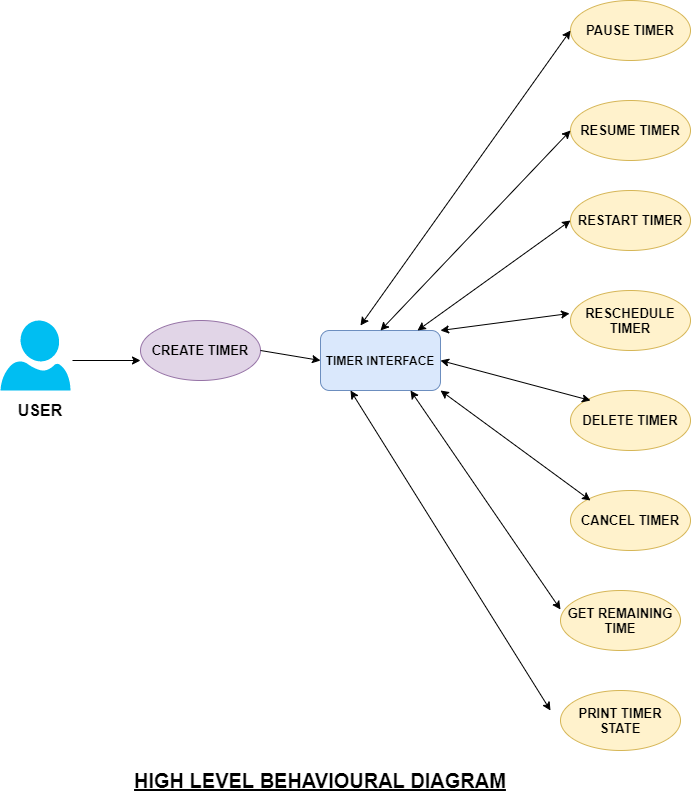

The diagram above was exported from draw.io. Its source (the exported page's mxGraphModel, read from the mxfile embedded in the PNG):
<mxGraphModel dx="1422" dy="737" grid="1" gridSize="10" guides="1" tooltips="1" connect="1" arrows="1" fold="1" page="1" pageScale="1" pageWidth="850" pageHeight="1100" math="0" shadow="0" extFonts="Permanent Marker^https://fonts.googleapis.com/css?family=Permanent+Marker">
  <root>
    <mxCell id="0" />
    <mxCell id="1" parent="0" />
    <mxCell id="fMGCEQpDobIM-TCU62aN-1" value="" style="verticalLabelPosition=bottom;html=1;verticalAlign=top;align=center;strokeColor=none;fillColor=#00BEF2;shape=mxgraph.azure.user;" vertex="1" parent="1">
      <mxGeometry x="40" y="370" width="70" height="70" as="geometry" />
    </mxCell>
    <mxCell id="fMGCEQpDobIM-TCU62aN-2" value="&lt;b&gt;&lt;font style=&quot;font-size: 16px&quot;&gt;USER&lt;/font&gt;&lt;/b&gt;" style="text;html=1;strokeColor=none;fillColor=none;align=center;verticalAlign=middle;whiteSpace=wrap;rounded=0;" vertex="1" parent="1">
      <mxGeometry x="40" y="440" width="80" height="40" as="geometry" />
    </mxCell>
    <mxCell id="fMGCEQpDobIM-TCU62aN-3" value="&lt;b&gt;&lt;font style=&quot;font-size: 13px&quot;&gt;CREATE TIMER&lt;/font&gt;&lt;/b&gt;" style="ellipse;whiteSpace=wrap;html=1;fillColor=#e1d5e7;strokeColor=#9673a6;" vertex="1" parent="1">
      <mxGeometry x="180" y="370" width="120" height="60" as="geometry" />
    </mxCell>
    <mxCell id="fMGCEQpDobIM-TCU62aN-4" value="&lt;b&gt;TIMER INTERFACE&lt;/b&gt;" style="rounded=1;whiteSpace=wrap;html=1;fillColor=#dae8fc;strokeColor=#6c8ebf;" vertex="1" parent="1">
      <mxGeometry x="360" y="380" width="120" height="60" as="geometry" />
    </mxCell>
    <mxCell id="fMGCEQpDobIM-TCU62aN-5" value="&lt;b&gt;&lt;font style=&quot;font-size: 13px&quot;&gt;PAUSE TIMER&lt;/font&gt;&lt;/b&gt;" style="ellipse;whiteSpace=wrap;html=1;fillColor=#fff2cc;strokeColor=#d6b656;" vertex="1" parent="1">
      <mxGeometry x="610" y="50" width="120" height="60" as="geometry" />
    </mxCell>
    <mxCell id="fMGCEQpDobIM-TCU62aN-6" value="&lt;b&gt;&lt;font style=&quot;font-size: 13px&quot;&gt;RESUME TIMER&lt;/font&gt;&lt;/b&gt;" style="ellipse;whiteSpace=wrap;html=1;fillColor=#fff2cc;strokeColor=#d6b656;" vertex="1" parent="1">
      <mxGeometry x="610" y="150" width="120" height="60" as="geometry" />
    </mxCell>
    <mxCell id="fMGCEQpDobIM-TCU62aN-7" value="&lt;b&gt;&lt;font style=&quot;font-size: 13px&quot;&gt;RESTART TIMER&lt;/font&gt;&lt;/b&gt;" style="ellipse;whiteSpace=wrap;html=1;fillColor=#fff2cc;strokeColor=#d6b656;" vertex="1" parent="1">
      <mxGeometry x="610" y="240" width="120" height="60" as="geometry" />
    </mxCell>
    <mxCell id="fMGCEQpDobIM-TCU62aN-8" value="&lt;b&gt;&lt;font style=&quot;font-size: 13px&quot;&gt;RESCHEDULE TIMER&lt;/font&gt;&lt;/b&gt;" style="ellipse;whiteSpace=wrap;html=1;fillColor=#fff2cc;strokeColor=#d6b656;" vertex="1" parent="1">
      <mxGeometry x="610" y="340" width="120" height="60" as="geometry" />
    </mxCell>
    <mxCell id="fMGCEQpDobIM-TCU62aN-9" value="&lt;b&gt;&lt;font style=&quot;font-size: 13px&quot;&gt;DELETE TIMER&lt;/font&gt;&lt;/b&gt;" style="ellipse;whiteSpace=wrap;html=1;fillColor=#fff2cc;strokeColor=#d6b656;" vertex="1" parent="1">
      <mxGeometry x="610" y="440" width="120" height="60" as="geometry" />
    </mxCell>
    <mxCell id="fMGCEQpDobIM-TCU62aN-10" value="&lt;b&gt;&lt;font style=&quot;font-size: 13px&quot;&gt;CANCEL TIMER&lt;/font&gt;&lt;/b&gt;" style="ellipse;whiteSpace=wrap;html=1;fillColor=#fff2cc;strokeColor=#d6b656;" vertex="1" parent="1">
      <mxGeometry x="610" y="540" width="120" height="60" as="geometry" />
    </mxCell>
    <mxCell id="fMGCEQpDobIM-TCU62aN-11" value="&lt;b&gt;&lt;font style=&quot;font-size: 13px&quot;&gt;GET REMAINING TIME&lt;/font&gt;&lt;/b&gt;" style="ellipse;whiteSpace=wrap;html=1;fillColor=#fff2cc;strokeColor=#d6b656;" vertex="1" parent="1">
      <mxGeometry x="600" y="640" width="120" height="60" as="geometry" />
    </mxCell>
    <mxCell id="fMGCEQpDobIM-TCU62aN-12" value="&lt;b&gt;&lt;font style=&quot;font-size: 13px&quot;&gt;PRINT TIMER STATE&lt;/font&gt;&lt;/b&gt;" style="ellipse;whiteSpace=wrap;html=1;fillColor=#fff2cc;strokeColor=#d6b656;" vertex="1" parent="1">
      <mxGeometry x="600" y="740" width="120" height="60" as="geometry" />
    </mxCell>
    <mxCell id="fMGCEQpDobIM-TCU62aN-13" value="" style="endArrow=classic;html=1;" edge="1" parent="1">
      <mxGeometry width="50" height="50" relative="1" as="geometry">
        <mxPoint x="112" y="410" as="sourcePoint" />
        <mxPoint x="180" y="410" as="targetPoint" />
        <Array as="points">
          <mxPoint x="180" y="410" />
        </Array>
      </mxGeometry>
    </mxCell>
    <mxCell id="fMGCEQpDobIM-TCU62aN-18" value="" style="endArrow=classic;html=1;entryX=0;entryY=0.5;entryDx=0;entryDy=0;exitX=1;exitY=0.5;exitDx=0;exitDy=0;" edge="1" parent="1" source="fMGCEQpDobIM-TCU62aN-3" target="fMGCEQpDobIM-TCU62aN-4">
      <mxGeometry width="50" height="50" relative="1" as="geometry">
        <mxPoint x="310" y="380" as="sourcePoint" />
        <mxPoint x="360" y="330" as="targetPoint" />
      </mxGeometry>
    </mxCell>
    <mxCell id="fMGCEQpDobIM-TCU62aN-23" value="" style="endArrow=classic;startArrow=classic;html=1;exitX=0.333;exitY=-0.083;exitDx=0;exitDy=0;exitPerimeter=0;entryX=0;entryY=0.5;entryDx=0;entryDy=0;" edge="1" parent="1" source="fMGCEQpDobIM-TCU62aN-4" target="fMGCEQpDobIM-TCU62aN-5">
      <mxGeometry width="50" height="50" relative="1" as="geometry">
        <mxPoint x="440" y="180" as="sourcePoint" />
        <mxPoint x="490" y="130" as="targetPoint" />
      </mxGeometry>
    </mxCell>
    <mxCell id="fMGCEQpDobIM-TCU62aN-24" value="" style="endArrow=classic;startArrow=classic;html=1;exitX=0.5;exitY=0;exitDx=0;exitDy=0;entryX=0;entryY=0.5;entryDx=0;entryDy=0;" edge="1" parent="1" source="fMGCEQpDobIM-TCU62aN-4" target="fMGCEQpDobIM-TCU62aN-6">
      <mxGeometry width="50" height="50" relative="1" as="geometry">
        <mxPoint x="430" y="380" as="sourcePoint" />
        <mxPoint x="640.04" y="84.98000000000002" as="targetPoint" />
      </mxGeometry>
    </mxCell>
    <mxCell id="fMGCEQpDobIM-TCU62aN-25" value="" style="endArrow=classic;startArrow=classic;html=1;exitX=0.808;exitY=0;exitDx=0;exitDy=0;entryX=0;entryY=0.5;entryDx=0;entryDy=0;exitPerimeter=0;" edge="1" parent="1" source="fMGCEQpDobIM-TCU62aN-4" target="fMGCEQpDobIM-TCU62aN-7">
      <mxGeometry width="50" height="50" relative="1" as="geometry">
        <mxPoint x="460" y="380" as="sourcePoint" />
        <mxPoint x="650" y="180" as="targetPoint" />
      </mxGeometry>
    </mxCell>
    <mxCell id="fMGCEQpDobIM-TCU62aN-26" value="" style="endArrow=classic;startArrow=classic;html=1;exitX=1;exitY=0;exitDx=0;exitDy=0;entryX=-0.008;entryY=0.383;entryDx=0;entryDy=0;entryPerimeter=0;" edge="1" parent="1" source="fMGCEQpDobIM-TCU62aN-4" target="fMGCEQpDobIM-TCU62aN-8">
      <mxGeometry width="50" height="50" relative="1" as="geometry">
        <mxPoint x="480" y="410" as="sourcePoint" />
        <mxPoint x="633.04" y="300" as="targetPoint" />
      </mxGeometry>
    </mxCell>
    <mxCell id="fMGCEQpDobIM-TCU62aN-27" value="" style="endArrow=classic;startArrow=classic;html=1;exitX=1;exitY=0.5;exitDx=0;exitDy=0;" edge="1" parent="1" source="fMGCEQpDobIM-TCU62aN-4">
      <mxGeometry width="50" height="50" relative="1" as="geometry">
        <mxPoint x="530" y="450" as="sourcePoint" />
        <mxPoint x="630" y="450" as="targetPoint" />
      </mxGeometry>
    </mxCell>
    <mxCell id="fMGCEQpDobIM-TCU62aN-28" value="" style="endArrow=classic;startArrow=classic;html=1;exitX=1;exitY=1;exitDx=0;exitDy=0;" edge="1" parent="1" source="fMGCEQpDobIM-TCU62aN-4">
      <mxGeometry width="50" height="50" relative="1" as="geometry">
        <mxPoint x="480" y="500" as="sourcePoint" />
        <mxPoint x="630" y="550" as="targetPoint" />
      </mxGeometry>
    </mxCell>
    <mxCell id="fMGCEQpDobIM-TCU62aN-29" value="" style="endArrow=classic;startArrow=classic;html=1;exitX=0.75;exitY=1;exitDx=0;exitDy=0;entryX=0;entryY=0.317;entryDx=0;entryDy=0;entryPerimeter=0;" edge="1" parent="1" source="fMGCEQpDobIM-TCU62aN-4" target="fMGCEQpDobIM-TCU62aN-11">
      <mxGeometry width="50" height="50" relative="1" as="geometry">
        <mxPoint x="420" y="530" as="sourcePoint" />
        <mxPoint x="549.04" y="512.98" as="targetPoint" />
      </mxGeometry>
    </mxCell>
    <mxCell id="fMGCEQpDobIM-TCU62aN-30" value="" style="endArrow=classic;startArrow=classic;html=1;exitX=0.25;exitY=1;exitDx=0;exitDy=0;" edge="1" parent="1" source="fMGCEQpDobIM-TCU62aN-4">
      <mxGeometry width="50" height="50" relative="1" as="geometry">
        <mxPoint x="400" y="580" as="sourcePoint" />
        <mxPoint x="590" y="760" as="targetPoint" />
      </mxGeometry>
    </mxCell>
    <mxCell id="fMGCEQpDobIM-TCU62aN-31" value="&lt;b&gt;&lt;font style=&quot;font-size: 20px&quot;&gt;&lt;u&gt;HIGH LEVEL BEHAVIOURAL DIAGRAM&lt;/u&gt;&lt;/font&gt;&lt;/b&gt;" style="text;html=1;strokeColor=none;fillColor=none;align=center;verticalAlign=middle;whiteSpace=wrap;rounded=0;" vertex="1" parent="1">
      <mxGeometry x="170" y="800" width="380" height="60" as="geometry" />
    </mxCell>
  </root>
</mxGraphModel>